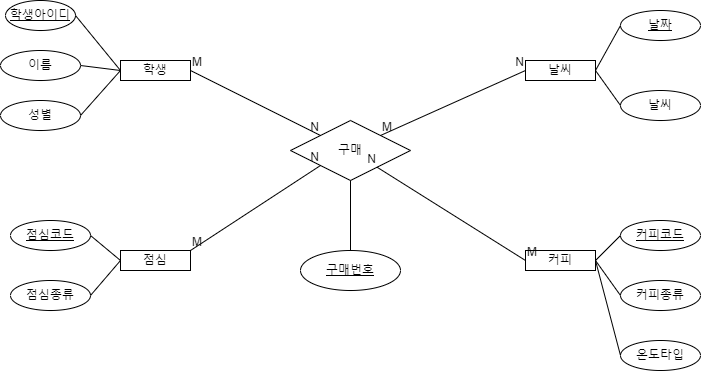

The diagram above was exported from draw.io. Its source (the exported page's mxGraphModel, read from the mxfile embedded in the PNG):
<mxGraphModel dx="553" dy="431" grid="1" gridSize="10" guides="1" tooltips="1" connect="1" arrows="1" fold="1" page="1" pageScale="1" pageWidth="827" pageHeight="1169" math="0" shadow="0">
  <root>
    <mxCell id="0" />
    <mxCell id="1" parent="0" />
    <mxCell id="kXxAgGotmD0C8xBCRyP_-1" value="학생" style="whiteSpace=wrap;html=1;align=center;" vertex="1" parent="1">
      <mxGeometry x="210" y="150" width="70" height="20" as="geometry" />
    </mxCell>
    <mxCell id="kXxAgGotmD0C8xBCRyP_-4" value="날씨" style="whiteSpace=wrap;html=1;align=center;" vertex="1" parent="1">
      <mxGeometry x="615" y="150" width="70" height="20" as="geometry" />
    </mxCell>
    <mxCell id="kXxAgGotmD0C8xBCRyP_-5" value="커피" style="whiteSpace=wrap;html=1;align=center;" vertex="1" parent="1">
      <mxGeometry x="615" y="340" width="70" height="20" as="geometry" />
    </mxCell>
    <mxCell id="kXxAgGotmD0C8xBCRyP_-6" value="점심" style="whiteSpace=wrap;html=1;align=center;" vertex="1" parent="1">
      <mxGeometry x="210" y="340" width="70" height="20" as="geometry" />
    </mxCell>
    <mxCell id="kXxAgGotmD0C8xBCRyP_-21" value="구매" style="shape=rhombus;perimeter=rhombusPerimeter;whiteSpace=wrap;html=1;align=center;" vertex="1" parent="1">
      <mxGeometry x="380" y="210" width="120" height="60" as="geometry" />
    </mxCell>
    <mxCell id="kXxAgGotmD0C8xBCRyP_-22" value="" style="endArrow=none;html=1;rounded=0;entryX=0;entryY=1;entryDx=0;entryDy=0;" edge="1" parent="1" target="kXxAgGotmD0C8xBCRyP_-21">
      <mxGeometry relative="1" as="geometry">
        <mxPoint x="280" y="340" as="sourcePoint" />
        <mxPoint x="440" y="340" as="targetPoint" />
      </mxGeometry>
    </mxCell>
    <mxCell id="kXxAgGotmD0C8xBCRyP_-23" value="M" style="resizable=0;html=1;whiteSpace=wrap;align=left;verticalAlign=bottom;" connectable="0" vertex="1" parent="kXxAgGotmD0C8xBCRyP_-22">
      <mxGeometry x="-1" relative="1" as="geometry" />
    </mxCell>
    <mxCell id="kXxAgGotmD0C8xBCRyP_-24" value="N" style="resizable=0;html=1;whiteSpace=wrap;align=right;verticalAlign=bottom;" connectable="0" vertex="1" parent="kXxAgGotmD0C8xBCRyP_-22">
      <mxGeometry x="1" relative="1" as="geometry" />
    </mxCell>
    <mxCell id="kXxAgGotmD0C8xBCRyP_-25" value="" style="endArrow=none;html=1;rounded=0;entryX=0;entryY=0;entryDx=0;entryDy=0;" edge="1" parent="1" target="kXxAgGotmD0C8xBCRyP_-21">
      <mxGeometry relative="1" as="geometry">
        <mxPoint x="280" y="160" as="sourcePoint" />
        <mxPoint x="414" y="80" as="targetPoint" />
      </mxGeometry>
    </mxCell>
    <mxCell id="kXxAgGotmD0C8xBCRyP_-26" value="M" style="resizable=0;html=1;whiteSpace=wrap;align=left;verticalAlign=bottom;" connectable="0" vertex="1" parent="kXxAgGotmD0C8xBCRyP_-25">
      <mxGeometry x="-1" relative="1" as="geometry" />
    </mxCell>
    <mxCell id="kXxAgGotmD0C8xBCRyP_-27" value="N" style="resizable=0;html=1;whiteSpace=wrap;align=right;verticalAlign=bottom;" connectable="0" vertex="1" parent="kXxAgGotmD0C8xBCRyP_-25">
      <mxGeometry x="1" relative="1" as="geometry" />
    </mxCell>
    <mxCell id="kXxAgGotmD0C8xBCRyP_-28" value="" style="endArrow=none;html=1;rounded=0;exitX=0;exitY=0.5;exitDx=0;exitDy=0;" edge="1" parent="1" source="kXxAgGotmD0C8xBCRyP_-5" target="kXxAgGotmD0C8xBCRyP_-21">
      <mxGeometry relative="1" as="geometry">
        <mxPoint x="555" y="340" as="sourcePoint" />
        <mxPoint x="685" y="255" as="targetPoint" />
      </mxGeometry>
    </mxCell>
    <mxCell id="kXxAgGotmD0C8xBCRyP_-29" value="M" style="resizable=0;html=1;whiteSpace=wrap;align=left;verticalAlign=bottom;" connectable="0" vertex="1" parent="kXxAgGotmD0C8xBCRyP_-28">
      <mxGeometry x="-1" relative="1" as="geometry" />
    </mxCell>
    <mxCell id="kXxAgGotmD0C8xBCRyP_-30" value="N" style="resizable=0;html=1;whiteSpace=wrap;align=right;verticalAlign=bottom;" connectable="0" vertex="1" parent="kXxAgGotmD0C8xBCRyP_-28">
      <mxGeometry x="1" relative="1" as="geometry" />
    </mxCell>
    <mxCell id="kXxAgGotmD0C8xBCRyP_-31" value="" style="endArrow=none;html=1;rounded=0;entryX=0;entryY=0.5;entryDx=0;entryDy=0;exitX=1;exitY=0;exitDx=0;exitDy=0;" edge="1" parent="1" source="kXxAgGotmD0C8xBCRyP_-21" target="kXxAgGotmD0C8xBCRyP_-4">
      <mxGeometry relative="1" as="geometry">
        <mxPoint x="470" y="210" as="sourcePoint" />
        <mxPoint x="600" y="125" as="targetPoint" />
      </mxGeometry>
    </mxCell>
    <mxCell id="kXxAgGotmD0C8xBCRyP_-32" value="M" style="resizable=0;html=1;whiteSpace=wrap;align=left;verticalAlign=bottom;" connectable="0" vertex="1" parent="kXxAgGotmD0C8xBCRyP_-31">
      <mxGeometry x="-1" relative="1" as="geometry" />
    </mxCell>
    <mxCell id="kXxAgGotmD0C8xBCRyP_-33" value="N" style="resizable=0;html=1;whiteSpace=wrap;align=right;verticalAlign=bottom;" connectable="0" vertex="1" parent="kXxAgGotmD0C8xBCRyP_-31">
      <mxGeometry x="1" relative="1" as="geometry" />
    </mxCell>
    <mxCell id="kXxAgGotmD0C8xBCRyP_-35" value="이름" style="ellipse;whiteSpace=wrap;html=1;align=center;direction=west;" vertex="1" parent="1">
      <mxGeometry x="90" y="140" width="80" height="30" as="geometry" />
    </mxCell>
    <mxCell id="kXxAgGotmD0C8xBCRyP_-36" value="성별" style="ellipse;whiteSpace=wrap;html=1;align=center;direction=west;" vertex="1" parent="1">
      <mxGeometry x="90" y="190" width="80" height="30" as="geometry" />
    </mxCell>
    <mxCell id="kXxAgGotmD0C8xBCRyP_-38" value="학생아이디" style="ellipse;whiteSpace=wrap;html=1;align=center;fontStyle=4;" vertex="1" parent="1">
      <mxGeometry x="95" y="90" width="70" height="30" as="geometry" />
    </mxCell>
    <mxCell id="kXxAgGotmD0C8xBCRyP_-39" value="" style="endArrow=none;html=1;rounded=0;exitX=1;exitY=0.5;exitDx=0;exitDy=0;entryX=0;entryY=0.5;entryDx=0;entryDy=0;" edge="1" parent="1" source="kXxAgGotmD0C8xBCRyP_-38" target="kXxAgGotmD0C8xBCRyP_-1">
      <mxGeometry relative="1" as="geometry">
        <mxPoint x="220" y="190" as="sourcePoint" />
        <mxPoint x="380" y="190" as="targetPoint" />
      </mxGeometry>
    </mxCell>
    <mxCell id="kXxAgGotmD0C8xBCRyP_-40" value="" style="endArrow=none;html=1;rounded=0;exitX=0;exitY=0.5;exitDx=0;exitDy=0;entryX=0;entryY=0.5;entryDx=0;entryDy=0;" edge="1" parent="1" source="kXxAgGotmD0C8xBCRyP_-1" target="kXxAgGotmD0C8xBCRyP_-35">
      <mxGeometry relative="1" as="geometry">
        <mxPoint x="175" y="115" as="sourcePoint" />
        <mxPoint x="220" y="170" as="targetPoint" />
      </mxGeometry>
    </mxCell>
    <mxCell id="kXxAgGotmD0C8xBCRyP_-41" value="" style="endArrow=none;html=1;rounded=0;exitX=0;exitY=0.5;exitDx=0;exitDy=0;entryX=0;entryY=0.5;entryDx=0;entryDy=0;" edge="1" parent="1" source="kXxAgGotmD0C8xBCRyP_-36" target="kXxAgGotmD0C8xBCRyP_-1">
      <mxGeometry relative="1" as="geometry">
        <mxPoint x="185" y="125" as="sourcePoint" />
        <mxPoint x="230" y="180" as="targetPoint" />
      </mxGeometry>
    </mxCell>
    <mxCell id="kXxAgGotmD0C8xBCRyP_-42" value="점심코드" style="ellipse;whiteSpace=wrap;html=1;align=center;fontStyle=4;" vertex="1" parent="1">
      <mxGeometry x="100" y="310" width="80" height="30" as="geometry" />
    </mxCell>
    <mxCell id="kXxAgGotmD0C8xBCRyP_-43" value="점심종류" style="ellipse;whiteSpace=wrap;html=1;align=center;direction=west;" vertex="1" parent="1">
      <mxGeometry x="100" y="370" width="80" height="30" as="geometry" />
    </mxCell>
    <mxCell id="kXxAgGotmD0C8xBCRyP_-45" value="" style="endArrow=none;html=1;rounded=0;entryX=0;entryY=0.5;entryDx=0;entryDy=0;exitX=1;exitY=0.5;exitDx=0;exitDy=0;" edge="1" parent="1" source="kXxAgGotmD0C8xBCRyP_-42" target="kXxAgGotmD0C8xBCRyP_-6">
      <mxGeometry relative="1" as="geometry">
        <mxPoint x="110" y="300" as="sourcePoint" />
        <mxPoint x="270" y="300" as="targetPoint" />
      </mxGeometry>
    </mxCell>
    <mxCell id="kXxAgGotmD0C8xBCRyP_-46" value="" style="endArrow=none;html=1;rounded=0;entryX=0;entryY=0.5;entryDx=0;entryDy=0;exitX=0;exitY=0.5;exitDx=0;exitDy=0;" edge="1" parent="1" source="kXxAgGotmD0C8xBCRyP_-6" target="kXxAgGotmD0C8xBCRyP_-43">
      <mxGeometry relative="1" as="geometry">
        <mxPoint x="190" y="335" as="sourcePoint" />
        <mxPoint x="220" y="360" as="targetPoint" />
      </mxGeometry>
    </mxCell>
    <mxCell id="kXxAgGotmD0C8xBCRyP_-47" value="날짜" style="ellipse;whiteSpace=wrap;html=1;align=center;fontStyle=4;" vertex="1" parent="1">
      <mxGeometry x="710" y="100" width="80" height="30" as="geometry" />
    </mxCell>
    <mxCell id="kXxAgGotmD0C8xBCRyP_-48" value="날씨" style="ellipse;whiteSpace=wrap;html=1;align=center;" vertex="1" parent="1">
      <mxGeometry x="710" y="180" width="80" height="30" as="geometry" />
    </mxCell>
    <mxCell id="kXxAgGotmD0C8xBCRyP_-49" value="" style="endArrow=none;html=1;rounded=0;exitX=1;exitY=0.5;exitDx=0;exitDy=0;entryX=0;entryY=0.5;entryDx=0;entryDy=0;" edge="1" parent="1" source="kXxAgGotmD0C8xBCRyP_-4" target="kXxAgGotmD0C8xBCRyP_-48">
      <mxGeometry relative="1" as="geometry">
        <mxPoint x="660" y="170" as="sourcePoint" />
        <mxPoint x="820" y="170" as="targetPoint" />
      </mxGeometry>
    </mxCell>
    <mxCell id="kXxAgGotmD0C8xBCRyP_-50" value="" style="endArrow=none;html=1;rounded=0;exitX=1;exitY=0.5;exitDx=0;exitDy=0;entryX=0;entryY=0.5;entryDx=0;entryDy=0;" edge="1" parent="1" source="kXxAgGotmD0C8xBCRyP_-4" target="kXxAgGotmD0C8xBCRyP_-47">
      <mxGeometry relative="1" as="geometry">
        <mxPoint x="695" y="170" as="sourcePoint" />
        <mxPoint x="720" y="205" as="targetPoint" />
      </mxGeometry>
    </mxCell>
    <mxCell id="kXxAgGotmD0C8xBCRyP_-51" value="커피종류" style="ellipse;whiteSpace=wrap;html=1;align=center;" vertex="1" parent="1">
      <mxGeometry x="710" y="370" width="80" height="30" as="geometry" />
    </mxCell>
    <mxCell id="kXxAgGotmD0C8xBCRyP_-52" value="온도타입" style="ellipse;whiteSpace=wrap;html=1;align=center;" vertex="1" parent="1">
      <mxGeometry x="710" y="430" width="80" height="30" as="geometry" />
    </mxCell>
    <mxCell id="kXxAgGotmD0C8xBCRyP_-54" value="커피코드" style="ellipse;whiteSpace=wrap;html=1;align=center;fontStyle=4;" vertex="1" parent="1">
      <mxGeometry x="710" y="310" width="80" height="30" as="geometry" />
    </mxCell>
    <mxCell id="kXxAgGotmD0C8xBCRyP_-55" value="" style="endArrow=none;html=1;rounded=0;exitX=1;exitY=0.5;exitDx=0;exitDy=0;entryX=0;entryY=0.5;entryDx=0;entryDy=0;" edge="1" parent="1" source="kXxAgGotmD0C8xBCRyP_-5" target="kXxAgGotmD0C8xBCRyP_-52">
      <mxGeometry relative="1" as="geometry">
        <mxPoint x="660" y="440" as="sourcePoint" />
        <mxPoint x="820" y="440" as="targetPoint" />
      </mxGeometry>
    </mxCell>
    <mxCell id="kXxAgGotmD0C8xBCRyP_-56" value="" style="endArrow=none;html=1;rounded=0;exitX=1;exitY=0.5;exitDx=0;exitDy=0;entryX=0;entryY=0.5;entryDx=0;entryDy=0;" edge="1" parent="1" source="kXxAgGotmD0C8xBCRyP_-5" target="kXxAgGotmD0C8xBCRyP_-51">
      <mxGeometry relative="1" as="geometry">
        <mxPoint x="695" y="360" as="sourcePoint" />
        <mxPoint x="720" y="435" as="targetPoint" />
      </mxGeometry>
    </mxCell>
    <mxCell id="kXxAgGotmD0C8xBCRyP_-57" value="" style="endArrow=none;html=1;rounded=0;exitX=1;exitY=0.5;exitDx=0;exitDy=0;entryX=0;entryY=0.5;entryDx=0;entryDy=0;" edge="1" parent="1" source="kXxAgGotmD0C8xBCRyP_-5" target="kXxAgGotmD0C8xBCRyP_-54">
      <mxGeometry relative="1" as="geometry">
        <mxPoint x="695" y="360" as="sourcePoint" />
        <mxPoint x="720" y="395" as="targetPoint" />
      </mxGeometry>
    </mxCell>
    <mxCell id="kXxAgGotmD0C8xBCRyP_-58" value="구매번호" style="ellipse;whiteSpace=wrap;html=1;align=center;fontStyle=4;" vertex="1" parent="1">
      <mxGeometry x="390" y="340" width="100" height="40" as="geometry" />
    </mxCell>
    <mxCell id="kXxAgGotmD0C8xBCRyP_-59" value="" style="endArrow=none;html=1;rounded=0;exitX=0.5;exitY=1;exitDx=0;exitDy=0;entryX=0.5;entryY=0;entryDx=0;entryDy=0;" edge="1" parent="1" source="kXxAgGotmD0C8xBCRyP_-21" target="kXxAgGotmD0C8xBCRyP_-58">
      <mxGeometry relative="1" as="geometry">
        <mxPoint x="380" y="280" as="sourcePoint" />
        <mxPoint x="540" y="280" as="targetPoint" />
      </mxGeometry>
    </mxCell>
  </root>
</mxGraphModel>